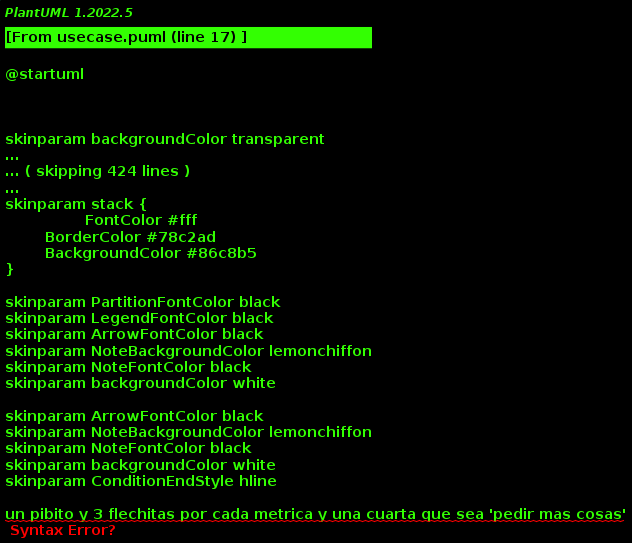

The diagram above was rendered by PlantUML. Its source (embedded in the PNG):
@startuml
!theme minty

skinparam PartitionFontColor black
skinparam LegendFontColor black
skinparam ArrowFontColor black
skinparam NoteBackgroundColor lemonchiffon
skinparam NoteFontColor black
skinparam backgroundColor white

skinparam ArrowFontColor black
skinparam NoteBackgroundColor lemonchiffon
skinparam NoteFontColor black
skinparam backgroundColor white
skinparam ConditionEndStyle hline

un pibito y 3 flechitas por cada metrica y una cuarta que sea 'pedir mas cosas'
2 flechitas punteadas que sean en bytes y en string plano
@enduml